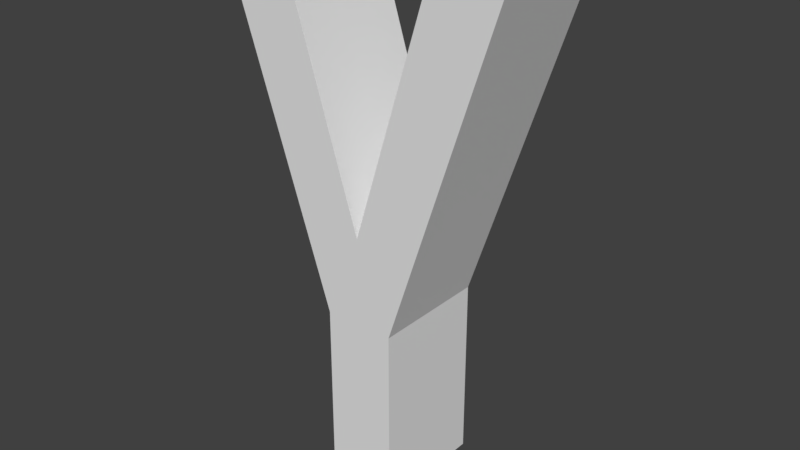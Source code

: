 # Source: Y.blend  (saved by Blender 2.79.0; exported with 4.5.12 LTS)
import bpy
from mathutils import Matrix  # noqa: F401  (used for matrix-valued properties, if any)

bpy.ops.wm.read_factory_settings(use_empty=True)
scene = bpy.context.scene
scene.name = 'Scene'

# ---- collections
col_collection_1 = bpy.data.collections.new('Collection 1'); scene.collection.children.link(col_collection_1)

# ---- world
world_world = bpy.data.worlds.new('World'); scene.world = world_world
world_world.color = (0.05088, 0.05088, 0.05088)
world_world.use_sun_shadow = False
world_world.sun_shadow_jitter_overblur = 0.0
world_world.cycles.sampling_method = 'MANUAL'

# ---- meshes
me_cutext_001 = bpy.data.meshes.new('CUText.001')
me_cutext_001.from_pydata([(-0.06427, -0.1337, 9.162e-09), (-0.2742, 0.4949, 9.162e-09), (-0.1482, 0.4949, 9.162e-09), (0.000505, 0.02587, 9.162e-09), (0.1468, 0.4949, 9.162e-09), (0.274, 0.4949, 9.162e-09), (0.06528, -0.1337, 9.162e-09), (0.06528, -0.4767, 9.162e-09), (-0.06427, -0.4767, 9.162e-09), (-0.06427, -0.1337, 0.2151), (-0.2742, 0.4949, 0.2151), (-0.1482, 0.4949, 0.2151), (0.000505, 0.02587, 0.2151), (0.1468, 0.4949, 0.2151), (0.274, 0.4949, 0.2151), (0.06528, -0.1337, 0.2151), (0.06528, -0.4767, 0.2151), (-0.06427, -0.4767, 0.2151)], [], [(0, 1, 2), (0, 2, 3), (3, 4, 5), (3, 5, 6), (0, 3, 6), (8, 0, 6), (8, 6, 7), (9, 11, 10), (9, 12, 11), (12, 14, 13), (12, 15, 14), (9, 15, 12), (17, 15, 9), (17, 16, 15), (6, 5, 14, 15), (0, 8, 17, 9), (5, 4, 13, 14), (8, 7, 16, 17), (7, 6, 15, 16), (2, 1, 10, 11), (4, 3, 12, 13), (3, 2, 11, 12), (1, 0, 9, 10)])
me_cutext_001.use_remesh_preserve_volume = False
me_cutext_001.use_remesh_preserve_attributes = False
me_cutext_001.use_mirror_vertex_groups = False
me_cutext_001.update()

# ---- objects
ob_y = bpy.data.objects.new('Y', me_cutext_001)

# ---- transforms, parenting, visibility, modifiers, constraints
ob_y.location = (0.0, 0.0, 0.0)
ob_y.rotation_euler = (1.571, -0.0, 0.0)
ob_y.lineart.crease_threshold = 0.0

# ---- collection membership
col_collection_1.objects.link(ob_y)

# ---- scene / render settings (as saved in the file)
scene.frame_start = 1; scene.frame_end = 250; scene.frame_set(34)
scene.render.engine = 'BLENDER_EEVEE_NEXT'
scene.render.resolution_percentage = 50
scene.render.dither_intensity = 0.0
scene.cycles.use_denoising = False
scene.cycles.samples = 128
scene.cycles.sampling_pattern = 'TABULATED_SOBOL'
scene.cycles.use_adaptive_sampling = False
scene.cycles.use_light_tree = False
scene.cycles.blur_glossy = 0.0
scene.cycles.sample_clamp_indirect = 0.0
scene.view_settings.view_transform = 'Standard'
bpy.context.view_layer.update()

# ---- added for rendering (the .blend has no active camera and no usable light): camera, sun
cam_auto = bpy.data.cameras.new('AutoCamera')
cam_auto.lens = 50.0
cam_auto.sensor_width = 36.0
cam_auto.clip_end = 1000.0
ob_auto_camera = bpy.data.objects.new('AutoCamera', cam_auto)
scene.collection.objects.link(ob_auto_camera)
ob_auto_camera.location = (1.05107, -1.36895, 0.850009)
ob_auto_camera.rotation_euler = (1.09748, -7.21219e-08, 0.694738)
scene.camera = ob_auto_camera
light_auto_sun = bpy.data.lights.new('AutoSun', 'SUN')
light_auto_sun.energy = 3.0
light_auto_sun.angle = 0.0523599
ob_auto_sun = bpy.data.objects.new('AutoSun', light_auto_sun)
scene.collection.objects.link(ob_auto_sun)
ob_auto_sun.rotation_euler = (0.872665, 0.174533, 0.523599)
bpy.context.view_layer.update()
